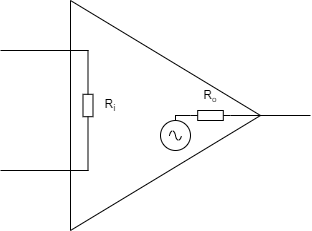

The diagram above was exported from draw.io. Its source (the exported page's mxGraphModel, read from the mxfile embedded in the PNG):
<mxGraphModel dx="404" dy="891" grid="1" gridSize="10" guides="1" tooltips="1" connect="1" arrows="1" fold="1" page="1" pageScale="1" pageWidth="850" pageHeight="1100" math="0" shadow="0">
  <root>
    <mxCell id="0" />
    <mxCell id="1" parent="0" />
    <mxCell id="2" value="" style="triangle;whiteSpace=wrap;html=1;" vertex="1" parent="1">
      <mxGeometry x="150" y="310" width="190" height="230" as="geometry" />
    </mxCell>
    <mxCell id="4" value="" style="pointerEvents=1;verticalLabelPosition=bottom;shadow=0;dashed=0;align=center;html=1;verticalAlign=top;shape=mxgraph.electrical.signal_sources.source;aspect=fixed;points=[[0.5,0,0],[1,0.5,0],[0.5,1,0],[0,0.5,0]];elSignalType=ac;" vertex="1" parent="1">
      <mxGeometry x="240" y="430" width="30" height="30" as="geometry" />
    </mxCell>
    <mxCell id="5" value="" style="pointerEvents=1;verticalLabelPosition=bottom;shadow=0;dashed=0;align=center;html=1;verticalAlign=top;shape=mxgraph.electrical.resistors.resistor_1;rotation=-90;" vertex="1" parent="1">
      <mxGeometry x="150" y="410" width="35" height="10" as="geometry" />
    </mxCell>
    <mxCell id="6" value="" style="pointerEvents=1;verticalLabelPosition=bottom;shadow=0;dashed=0;align=center;html=1;verticalAlign=top;shape=mxgraph.electrical.resistors.resistor_1;" vertex="1" parent="1">
      <mxGeometry x="270" y="420" width="40" height="10" as="geometry" />
    </mxCell>
    <mxCell id="7" value="" style="endArrow=none;html=1;exitX=1;exitY=0.5;exitDx=0;exitDy=0;exitPerimeter=0;" edge="1" parent="1" source="6">
      <mxGeometry width="50" height="50" relative="1" as="geometry">
        <mxPoint x="300" y="480" as="sourcePoint" />
        <mxPoint x="390" y="425" as="targetPoint" />
      </mxGeometry>
    </mxCell>
    <mxCell id="9" value="" style="endArrow=none;html=1;entryX=0;entryY=0.5;entryDx=0;entryDy=0;entryPerimeter=0;startSize=5;" edge="1" parent="1" target="6">
      <mxGeometry width="50" height="50" relative="1" as="geometry">
        <mxPoint x="255" y="425" as="sourcePoint" />
        <mxPoint x="300" y="410" as="targetPoint" />
      </mxGeometry>
    </mxCell>
    <mxCell id="11" value="" style="endArrow=none;html=1;startSize=5;exitX=0.5;exitY=0;exitDx=0;exitDy=0;exitPerimeter=0;movable=1;resizable=1;rotatable=1;deletable=1;editable=1;connectable=1;" edge="1" parent="1" source="4">
      <mxGeometry width="50" height="50" relative="1" as="geometry">
        <mxPoint x="280" y="410" as="sourcePoint" />
        <mxPoint x="255" y="424.5" as="targetPoint" />
      </mxGeometry>
    </mxCell>
    <mxCell id="15" value="" style="endArrow=none;html=1;startSize=5;" edge="1" parent="1">
      <mxGeometry width="50" height="50" relative="1" as="geometry">
        <mxPoint x="80" y="480" as="sourcePoint" />
        <mxPoint x="168" y="480" as="targetPoint" />
      </mxGeometry>
    </mxCell>
    <mxCell id="13" value="" style="endArrow=none;html=1;startSize=5;entryX=0;entryY=0.5;entryDx=0;entryDy=0;entryPerimeter=0;" edge="1" parent="1" target="5">
      <mxGeometry width="50" height="50" relative="1" as="geometry">
        <mxPoint x="167.5" y="480" as="sourcePoint" />
        <mxPoint x="250" y="500" as="targetPoint" />
      </mxGeometry>
    </mxCell>
    <mxCell id="14" value="" style="endArrow=none;html=1;startSize=5;entryX=1;entryY=0.5;entryDx=0;entryDy=0;entryPerimeter=0;" edge="1" parent="1" target="5">
      <mxGeometry width="50" height="50" relative="1" as="geometry">
        <mxPoint x="167.5" y="360" as="sourcePoint" />
        <mxPoint x="250" y="500" as="targetPoint" />
      </mxGeometry>
    </mxCell>
    <mxCell id="16" value="" style="endArrow=none;html=1;startSize=5;" edge="1" parent="1">
      <mxGeometry width="50" height="50" relative="1" as="geometry">
        <mxPoint x="80" y="360" as="sourcePoint" />
        <mxPoint x="168" y="360" as="targetPoint" />
      </mxGeometry>
    </mxCell>
    <mxCell id="17" value="R&lt;sub&gt;i&lt;/sub&gt;" style="text;html=1;strokeColor=none;fillColor=none;align=center;verticalAlign=middle;whiteSpace=wrap;rounded=0;" vertex="1" parent="1">
      <mxGeometry x="160" y="400" width="60" height="30" as="geometry" />
    </mxCell>
    <mxCell id="18" value="R&lt;span style=&quot;font-size: 10px;&quot;&gt;&lt;sub&gt;o&lt;/sub&gt;&lt;/span&gt;" style="text;html=1;strokeColor=none;fillColor=none;align=center;verticalAlign=middle;whiteSpace=wrap;rounded=0;" vertex="1" parent="1">
      <mxGeometry x="260" y="390" width="60" height="30" as="geometry" />
    </mxCell>
  </root>
</mxGraphModel>